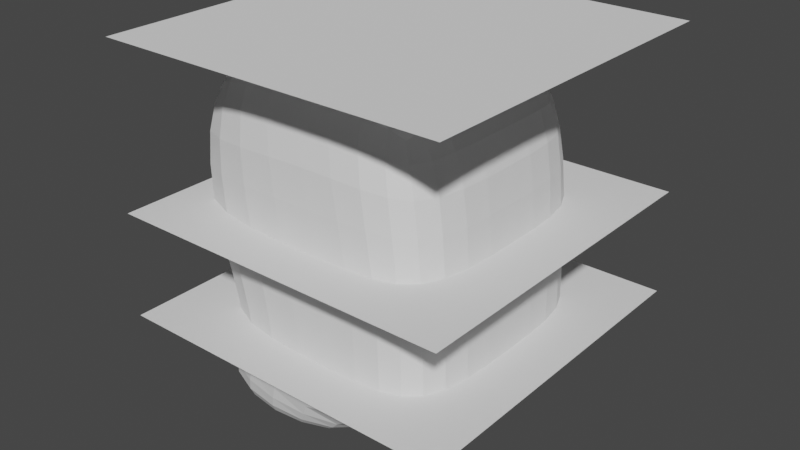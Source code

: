 # Source: 12-Cabeza.blend  (saved by Blender 3.4.6; exported with 4.5.12 LTS)
import bpy
from mathutils import Matrix  # noqa: F401  (used for matrix-valued properties, if any)

bpy.ops.wm.read_factory_settings(use_empty=True)
scene = bpy.context.scene
scene.name = 'Scene'

# ---- collections
col_collection = bpy.data.collections.new('Collection'); scene.collection.children.link(col_collection)

# ---- world
world_world = bpy.data.worlds.new('World'); scene.world = world_world
world_world.use_nodes = True; world_world.node_tree.nodes.clear()
_N = world_world.node_tree.nodes; _L = world_world.node_tree.links
n0 = _N.new('ShaderNodeOutputWorld'); n0.name = 'World Output'; n0.location = (300, 300)
n1 = _N.new('ShaderNodeBackground'); n1.name = 'Background'; n1.location = (10, 300)
n1.inputs[0].default_value = (0.05088, 0.05088, 0.05088, 1.0)
_L.new(n1.outputs[0], n0.inputs[0])
n0.is_active_output = True
world_world.color = (0.05088, 0.05088, 0.05088)
world_world.use_sun_shadow = False
world_world.sun_shadow_jitter_overblur = 0.0

# ---- meshes
me_plane = bpy.data.meshes.new('Plane')
me_plane.from_pydata([(-1.0, -1.0, 0.0), (1.0, -1.0, 0.0), (-1.0, 1.0, 0.0), (1.0, 1.0, 0.0)], [], [(0, 1, 3, 2)])
_uv = me_plane.uv_layers.new(name='UVMap')
_uv.uv.foreach_set('vector', [0.0, 0.0, 1.0, 0.0, 1.0, 1.0, 0.0, 1.0])
me_plane.update()
me_plane_001 = bpy.data.meshes.new('Plane.001')
me_plane_001.from_pydata([(-1.0, -1.0, 0.0), (1.0, -1.0, 0.0), (-1.0, 1.0, 0.0), (1.0, 1.0, 0.0)], [], [(0, 1, 3, 2)])
_uv = me_plane_001.uv_layers.new(name='UVMap')
_uv.uv.foreach_set('vector', [0.0, 0.0, 1.0, 0.0, 1.0, 1.0, 0.0, 1.0])
me_plane_001.update()
me_plane_002 = bpy.data.meshes.new('Plane.002')
me_plane_002.from_pydata([(-1.0, -1.0, 0.0), (1.0, -1.0, 0.0), (-1.0, 1.0, 0.0), (1.0, 1.0, 0.0)], [], [(0, 1, 3, 2)])
_uv = me_plane_002.uv_layers.new(name='UVMap')
_uv.uv.foreach_set('vector', [0.0, 0.0, 1.0, 0.0, 1.0, 1.0, 0.0, 1.0])
me_plane_002.update()
me_cube_001 = bpy.data.meshes.new('Cube.001')
me_cube_001.from_pydata([(-0.8445, 0.0, -0.1887), (-0.8862, 0.0, 1.525), (-0.8445, 0.7211, -0.1887), (-0.8862, 0.7211, 1.525), (0.2015, 0.0, -0.2835), (-0.1664, 0.0, 1.658), (0.2015, 0.7211, -0.2835), (-0.1664, 0.7211, 1.658), (0.6316, 0.7211, 1.525), (0.7302, 0.7211, -0.4694), (0.7302, 0.0, -0.4694), (0.6316, 0.0, 1.525), (-1.0, 0.7211, -0.5404), (-1.0, 0.0, -0.5404), (0.2015, 0.7211, -0.5404), (0.2015, 0.0, -0.5404), (-1.049, 0.0, 0.6496), (-1.049, 0.7211, 0.6496), (0.2015, 0.7211, 0.6837), (0.6998, 0.7211, 0.6837), (0.6998, 0.0, 0.6837), (-0.7572, 0.7211, 0.09037), (0.2015, 0.7211, 0.04485), (-0.7572, 0.0, 0.09037), (0.6998, 0.7211, 0.04485), (0.6998, 0.0, 0.04485)], [], [(16, 1, 3, 17), (17, 3, 7, 18), (21, 17, 18, 22), (24, 19, 20, 25), (0, 2, 12, 13), (7, 3, 1, 5), (19, 8, 11, 20), (4, 6, 9, 10), (7, 5, 11, 8), (18, 7, 8, 19), (12, 14, 15, 13), (6, 4, 15, 14), (22, 18, 19, 24), (2, 6, 14, 12), (23, 16, 17, 21), (0, 23, 21, 2), (6, 22, 24, 9), (9, 24, 25, 10), (2, 21, 22, 6)])
_uv = me_cube_001.uv_layers.new(name='UVMap')
_uv.uv.foreach_set('vector', [0.5, 0.0, 0.625, 0.0, 0.625, 0.25, 0.5, 0.25, 0.5, 0.25, 0.625, 0.25, 0.625, 0.5, 0.5, 0.5, 0.4305, 0.25, 0.5, 0.25, 0.5, 0.5, 0.4305, 0.5, 0.4305, 0.5, 0.5, 0.5, 0.5, 0.75, 0.4305, 0.75, 0.375, 0.0, 0.375, 0.25, 0.375, 0.25, 0.375, 0.0, 0.625, 0.5, 0.875, 0.5, 0.875, 0.75, 0.625, 0.75, 0.5, 0.5, 0.625, 0.5, 0.625, 0.75, 0.5, 0.75, 0.375, 0.75, 0.375, 0.5, 0.375, 0.5, 0.375, 0.75, 0.625, 0.5, 0.625, 0.75, 0.625, 0.75, 0.625, 0.5, 0.5, 0.5, 0.625, 0.5, 0.625, 0.5, 0.5, 0.5, 0.125, 0.5, 0.375, 0.5, 0.375, 0.75, 0.125, 0.75, 0.375, 0.5, 0.375, 0.75, 0.375, 0.75, 0.375, 0.5, 0.4305, 0.5, 0.5, 0.5, 0.5, 0.5, 0.4305, 0.5, 0.375, 0.25, 0.375, 0.5, 0.375, 0.5, 0.375, 0.25, 0.4305, 0.0, 0.5, 0.0, 0.5, 0.25, 0.4305, 0.25, 0.375, 0.0, 0.4305, 0.0, 0.4305, 0.25, 0.375, 0.25, 0.375, 0.5, 0.4305, 0.5, 0.4305, 0.5, 0.375, 0.5, 0.375, 0.5, 0.4305, 0.5, 0.4305, 0.75, 0.375, 0.75, 0.375, 0.25, 0.4305, 0.25, 0.4305, 0.5, 0.375, 0.5])
me_cube_001.update()

# ---- objects
ob_referenciafrente = bpy.data.objects.new('referenciaFrente', None)
ob_referencialado = bpy.data.objects.new('referenciaLado', None)
ob_ajustecabeza = bpy.data.objects.new('ajusteCabeza', me_plane)
ob_ajusteojos = bpy.data.objects.new('ajusteOjos', me_plane_001)
ob_ajusteboca = bpy.data.objects.new('ajusteBoca', me_plane_002)
ob_cabreza = bpy.data.objects.new('Cabreza', me_cube_001)
ob_ejesimetria = bpy.data.objects.new('ejeSimetria', None)

# ---- transforms, parenting, visibility, modifiers, constraints
ob_referenciafrente.location = (0.0, 0.0, 0.0)
ob_referenciafrente.rotation_euler = (0.0, -1.571, 0.0)
ob_referenciafrente.empty_display_type = 'IMAGE'
ob_referenciafrente.empty_display_size = 5.0
ob_referencialado.location = (0.0, 0.0, -0.1872)
ob_referencialado.rotation_euler = (0.0, -1.571, 1.571)
ob_referencialado.empty_display_type = 'IMAGE'
ob_referencialado.empty_display_size = 5.0
ob_ajustecabeza.location = (0.0, 0.0, 1.631)
ob_ajusteojos.location = (0.0, 0.0, 0.6983)
ob_ajusteboca.location = (0.0, 0.0, 0.08997)
ob_cabreza.location = (0.0, 0.0, 0.0)
_m = ob_cabreza.modifiers.new('Mirror', 'MIRROR')
_m.use_axis = (False, True, False)
_m.use_clip = True
_m.mirror_object = ob_ejesimetria
_m = ob_cabreza.modifiers.new('Subdivision', 'SUBSURF')
ob_ejesimetria.location = (0.0, 0.0, 0.0)

# ---- collection membership
col_collection.objects.link(ob_referenciafrente)
col_collection.objects.link(ob_referencialado)
col_collection.objects.link(ob_ajustecabeza)
col_collection.objects.link(ob_ajusteojos)
col_collection.objects.link(ob_ajusteboca)
col_collection.objects.link(ob_cabreza)
col_collection.objects.link(ob_ejesimetria)

# ---- scene / render settings (as saved in the file)
scene.frame_start = 1; scene.frame_end = 250; scene.frame_set(1)
scene.render.engine = 'BLENDER_EEVEE_NEXT'
scene.cycles.sampling_pattern = 'TABULATED_SOBOL'
scene.cycles.use_light_tree = False
scene.view_settings.view_transform = 'Filmic'
bpy.context.view_layer.update()

# ---- added for rendering (the .blend has no active camera and no usable light): camera, sun
cam_auto = bpy.data.cameras.new('AutoCamera')
cam_auto.lens = 50.0
cam_auto.sensor_width = 36.0
cam_auto.clip_end = 1000.0
ob_auto_camera = bpy.data.objects.new('AutoCamera', cam_auto)
scene.collection.objects.link(ob_auto_camera)
ob_auto_camera.location = (3.31524, -4.00787, 3.23055)
ob_auto_camera.rotation_euler = (1.09748, -7.21219e-08, 0.694738)
scene.camera = ob_auto_camera
light_auto_sun = bpy.data.lights.new('AutoSun', 'SUN')
light_auto_sun.energy = 3.0
light_auto_sun.angle = 0.0523599
ob_auto_sun = bpy.data.objects.new('AutoSun', light_auto_sun)
scene.collection.objects.link(ob_auto_sun)
ob_auto_sun.rotation_euler = (0.872665, 0.174533, 0.523599)
bpy.context.view_layer.update()
